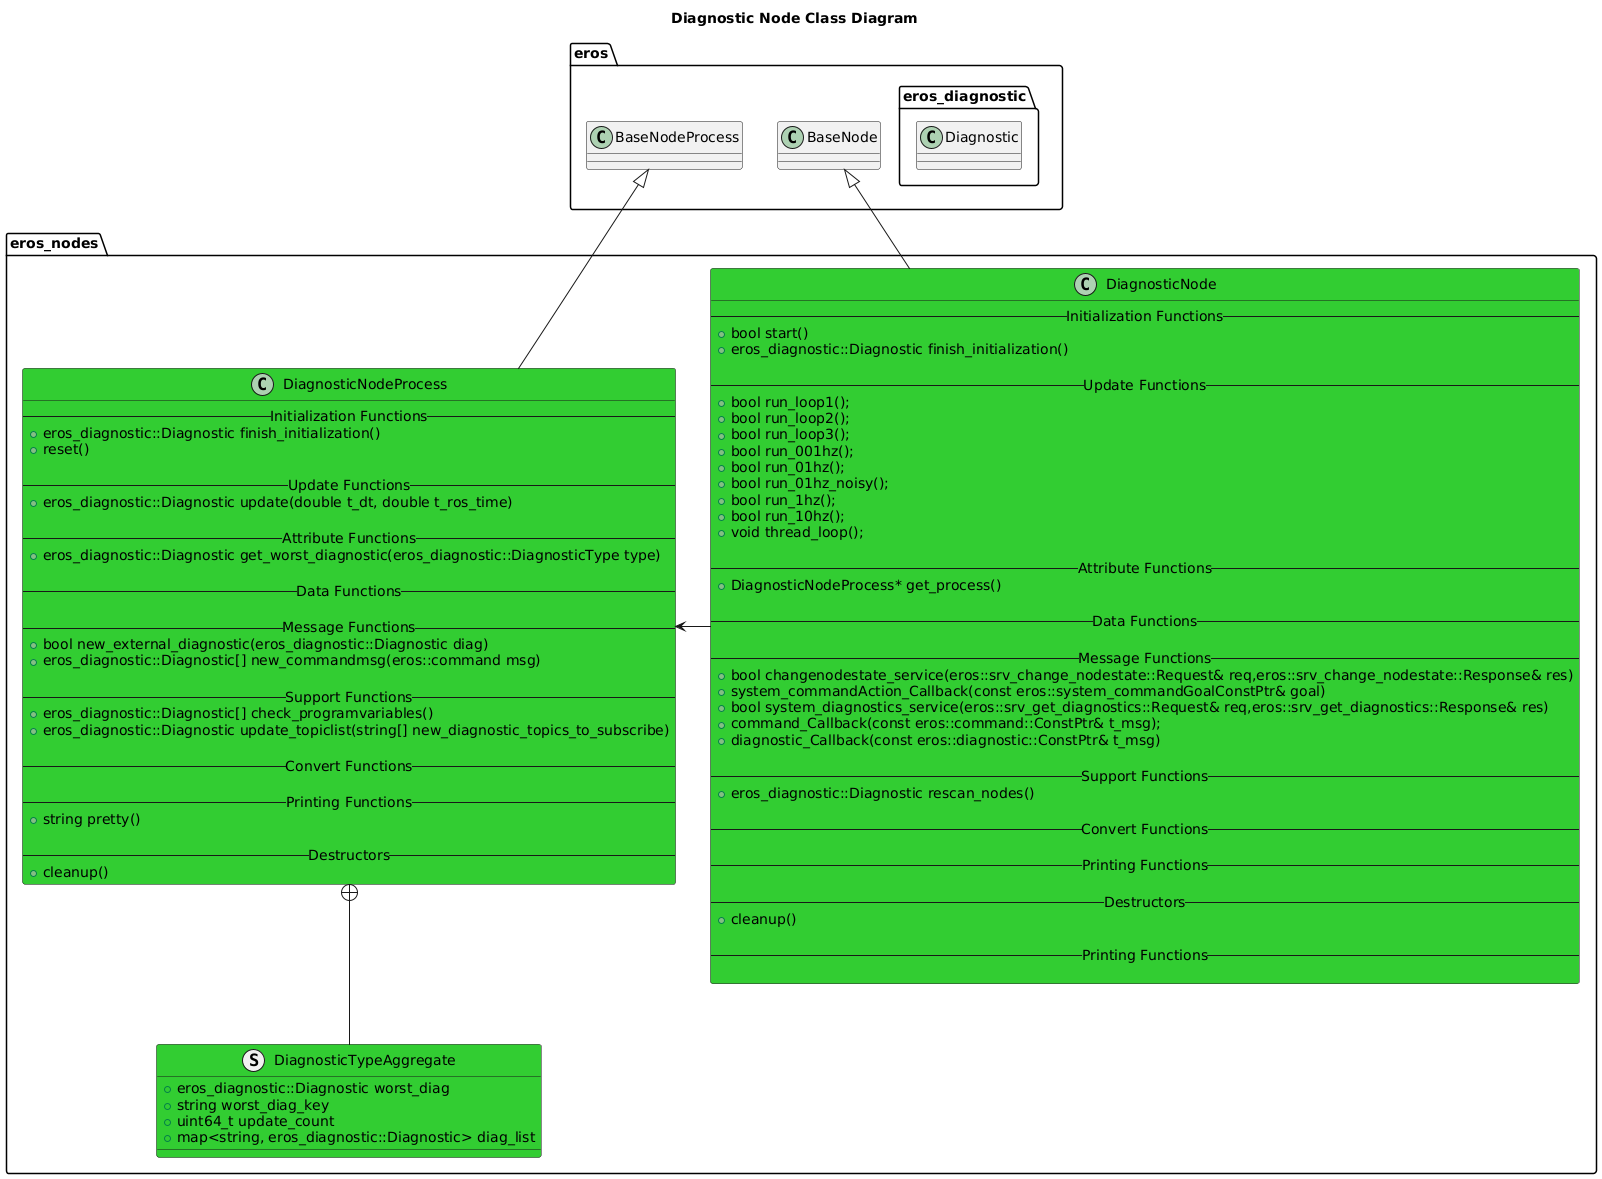

The diagram above was rendered by PlantUML. Its source (embedded in the PNG):
@startuml
title Diagnostic Node Class Diagram
package eros {
    class BaseNode
    class BaseNodeProcess
    namespace eros_diagnostic {
        class Diagnostic
    }
}
namespace eros_nodes {
    class DiagnosticNode #LimeGreen {
        -- Initialization Functions --
        +bool start()
        +eros_diagnostic::Diagnostic finish_initialization()

        -- Update Functions --
        +bool run_loop1();
        +bool run_loop2();
        +bool run_loop3();
        +bool run_001hz();
        +bool run_01hz();
        +bool run_01hz_noisy();
        +bool run_1hz();
        +bool run_10hz();
        +void thread_loop();

        -- Attribute Functions --
        +DiagnosticNodeProcess* get_process()

        -- Data Functions --

        -- Message Functions --
        +bool changenodestate_service(eros::srv_change_nodestate::Request& req,eros::srv_change_nodestate::Response& res)
        +system_commandAction_Callback(const eros::system_commandGoalConstPtr& goal)
        +bool system_diagnostics_service(eros::srv_get_diagnostics::Request& req,eros::srv_get_diagnostics::Response& res)
        +command_Callback(const eros::command::ConstPtr& t_msg);
        +diagnostic_Callback(const eros::diagnostic::ConstPtr& t_msg)

        -- Support Functions --
        +eros_diagnostic::Diagnostic rescan_nodes()

        -- Convert Functions --
        
        -- Printing Functions --

        -- Destructors --
        +cleanup()

        -- Printing Functions --

    }
    struct DiagnosticTypeAggregate #LimeGreen {
        +eros_diagnostic::Diagnostic worst_diag
        +string worst_diag_key
        +uint64_t update_count
        +map<string, eros_diagnostic::Diagnostic> diag_list
    }
    class DiagnosticNodeProcess #LimeGreen {
        -- Initialization Functions --
        +eros_diagnostic::Diagnostic finish_initialization()
        +reset()

        -- Update Functions --
        +eros_diagnostic::Diagnostic update(double t_dt, double t_ros_time)

        -- Attribute Functions --
        +eros_diagnostic::Diagnostic get_worst_diagnostic(eros_diagnostic::DiagnosticType type)

        -- Data Functions --

        -- Message Functions --
        +bool new_external_diagnostic(eros_diagnostic::Diagnostic diag)
        +eros_diagnostic::Diagnostic[] new_commandmsg(eros::command msg)

        -- Support Functions --
        +eros_diagnostic::Diagnostic[] check_programvariables()
        +eros_diagnostic::Diagnostic update_topiclist(string[] new_diagnostic_topics_to_subscribe)

        -- Convert Functions --
        
        -- Printing Functions --
        +string pretty()

        -- Destructors --
        +cleanup()
    }
    DiagnosticNodeProcess +-- DiagnosticTypeAggregate 

    BaseNode <|-- DiagnosticNode
    BaseNodeProcess <|-- DiagnosticNodeProcess
    DiagnosticNode -> DiagnosticNodeProcess 
}

@enduml